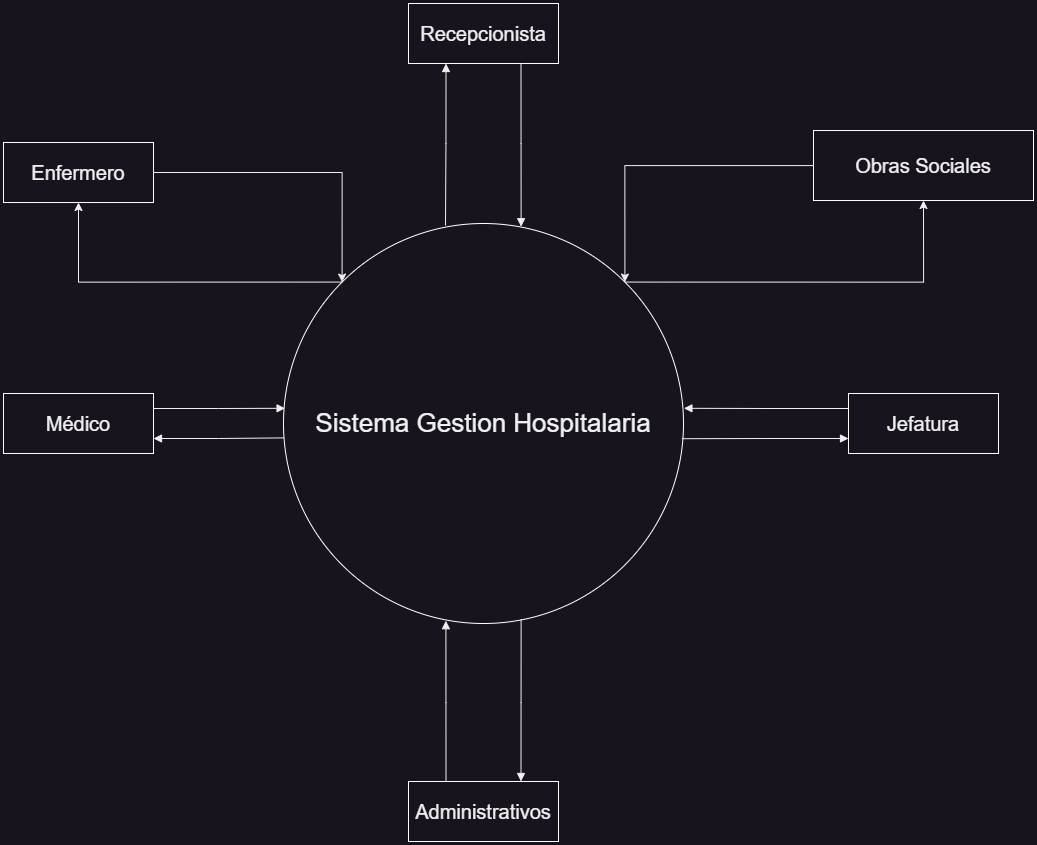

The diagram above was exported from draw.io. Its source (the exported page's mxGraphModel, read from the mxfile embedded in the PNG):
<mxGraphModel dx="2607" dy="2535" grid="1" gridSize="10" guides="1" tooltips="1" connect="1" arrows="1" fold="1" page="1" pageScale="1" pageWidth="1600" pageHeight="1000" math="0" shadow="0">
  <root>
    <mxCell id="0" />
    <mxCell id="1" parent="0" />
    <mxCell id="n1" value="Recepcionista" style="rounded=0;whiteSpace=wrap;html=1;fillColor=none;strokeColor=#FFFFFF;fontSize=20;" parent="1" vertex="1">
      <mxGeometry x="675" y="-40" width="150" height="60" as="geometry" />
    </mxCell>
    <mxCell id="FU0uN9qCsMCyt5AZ7ezg-17" style="edgeStyle=orthogonalEdgeStyle;rounded=0;orthogonalLoop=1;jettySize=auto;html=1;exitX=1;exitY=0.5;exitDx=0;exitDy=0;entryX=0;entryY=0;entryDx=0;entryDy=0;" parent="1" source="n2" target="FU0uN9qCsMCyt5AZ7ezg-2" edge="1">
      <mxGeometry relative="1" as="geometry" />
    </mxCell>
    <mxCell id="n2" value="Enfermero" style="rounded=0;whiteSpace=wrap;html=1;fillColor=none;strokeColor=#FFFFFF;fontSize=20;" parent="1" vertex="1">
      <mxGeometry x="270" y="99" width="150" height="60" as="geometry" />
    </mxCell>
    <mxCell id="n3" value="Médico" style="rounded=0;whiteSpace=wrap;html=1;fillColor=none;strokeColor=#FFFFFF;fontSize=20;" parent="1" vertex="1">
      <mxGeometry x="270" y="350" width="150" height="60" as="geometry" />
    </mxCell>
    <mxCell id="FU0uN9qCsMCyt5AZ7ezg-6" style="edgeStyle=orthogonalEdgeStyle;rounded=0;orthogonalLoop=1;jettySize=auto;html=1;exitX=0;exitY=0.25;exitDx=0;exitDy=0;entryX=1.001;entryY=0.462;entryDx=0;entryDy=0;entryPerimeter=0;startArrow=none;startFill=0;endArrow=block;endFill=1;" parent="1" source="n4" target="FU0uN9qCsMCyt5AZ7ezg-2" edge="1">
      <mxGeometry relative="1" as="geometry">
        <Array as="points" />
      </mxGeometry>
    </mxCell>
    <mxCell id="n4" value="Jefatura" style="rounded=0;whiteSpace=wrap;html=1;fillColor=none;strokeColor=#FFFFFF;fontSize=20;" parent="1" vertex="1">
      <mxGeometry x="1115" y="350" width="150" height="60" as="geometry" />
    </mxCell>
    <mxCell id="n5" value="Administrativos" style="rounded=0;whiteSpace=wrap;html=1;fillColor=none;strokeColor=#FFFFFF;fontSize=20;" parent="1" vertex="1">
      <mxGeometry x="675" y="738" width="150" height="60" as="geometry" />
    </mxCell>
    <mxCell id="FU0uN9qCsMCyt5AZ7ezg-15" style="edgeStyle=orthogonalEdgeStyle;rounded=0;orthogonalLoop=1;jettySize=auto;html=1;entryX=1;entryY=0;entryDx=0;entryDy=0;" parent="1" source="n6" target="FU0uN9qCsMCyt5AZ7ezg-2" edge="1">
      <mxGeometry relative="1" as="geometry" />
    </mxCell>
    <mxCell id="n6" value="Obras Sociales" style="rounded=0;whiteSpace=wrap;html=1;fillColor=none;strokeColor=#FFFFFF;fontSize=20;" parent="1" vertex="1">
      <mxGeometry x="1080" y="87" width="220" height="70" as="geometry" />
    </mxCell>
    <mxCell id="FU0uN9qCsMCyt5AZ7ezg-16" style="edgeStyle=orthogonalEdgeStyle;rounded=0;orthogonalLoop=1;jettySize=auto;html=1;exitX=1;exitY=0;exitDx=0;exitDy=0;entryX=0.5;entryY=1;entryDx=0;entryDy=0;" parent="1" source="FU0uN9qCsMCyt5AZ7ezg-2" target="n6" edge="1">
      <mxGeometry relative="1" as="geometry" />
    </mxCell>
    <mxCell id="FU0uN9qCsMCyt5AZ7ezg-18" style="edgeStyle=orthogonalEdgeStyle;rounded=0;orthogonalLoop=1;jettySize=auto;html=1;exitX=0;exitY=0;exitDx=0;exitDy=0;" parent="1" source="FU0uN9qCsMCyt5AZ7ezg-2" target="n2" edge="1">
      <mxGeometry relative="1" as="geometry" />
    </mxCell>
    <mxCell id="FU0uN9qCsMCyt5AZ7ezg-2" value="&lt;font style=&quot;font-size: 26px;&quot;&gt;Sistema Gestion Hospitalaria&lt;/font&gt;" style="ellipse;whiteSpace=wrap;html=1;aspect=fixed;fillColor=none;strokeColor=#FFFFFF;" parent="1" vertex="1">
      <mxGeometry x="550" y="180" width="400" height="400" as="geometry" />
    </mxCell>
    <mxCell id="FU0uN9qCsMCyt5AZ7ezg-8" style="edgeStyle=orthogonalEdgeStyle;rounded=0;orthogonalLoop=1;jettySize=auto;html=1;exitX=0;exitY=0.75;exitDx=0;exitDy=0;entryX=0.996;entryY=0.538;entryDx=0;entryDy=0;entryPerimeter=0;startArrow=block;startFill=1;endArrow=none;endFill=0;" parent="1" source="n4" target="FU0uN9qCsMCyt5AZ7ezg-2" edge="1">
      <mxGeometry relative="1" as="geometry" />
    </mxCell>
    <mxCell id="FU0uN9qCsMCyt5AZ7ezg-9" style="edgeStyle=orthogonalEdgeStyle;rounded=0;orthogonalLoop=1;jettySize=auto;html=1;exitX=1;exitY=0.25;exitDx=0;exitDy=0;entryX=0.004;entryY=0.462;entryDx=0;entryDy=0;entryPerimeter=0;endArrow=block;endFill=1;" parent="1" source="n3" target="FU0uN9qCsMCyt5AZ7ezg-2" edge="1">
      <mxGeometry relative="1" as="geometry" />
    </mxCell>
    <mxCell id="FU0uN9qCsMCyt5AZ7ezg-10" style="edgeStyle=orthogonalEdgeStyle;rounded=0;orthogonalLoop=1;jettySize=auto;html=1;exitX=1;exitY=0.75;exitDx=0;exitDy=0;entryX=0;entryY=0.536;entryDx=0;entryDy=0;entryPerimeter=0;startArrow=block;startFill=1;endArrow=none;endFill=0;" parent="1" source="n3" target="FU0uN9qCsMCyt5AZ7ezg-2" edge="1">
      <mxGeometry relative="1" as="geometry" />
    </mxCell>
    <mxCell id="FU0uN9qCsMCyt5AZ7ezg-11" style="edgeStyle=orthogonalEdgeStyle;rounded=0;orthogonalLoop=1;jettySize=auto;html=1;exitX=0.25;exitY=0;exitDx=0;exitDy=0;entryX=0.406;entryY=0.993;entryDx=0;entryDy=0;entryPerimeter=0;endArrow=block;endFill=1;" parent="1" source="n5" target="FU0uN9qCsMCyt5AZ7ezg-2" edge="1">
      <mxGeometry relative="1" as="geometry" />
    </mxCell>
    <mxCell id="FU0uN9qCsMCyt5AZ7ezg-12" style="edgeStyle=orthogonalEdgeStyle;rounded=0;orthogonalLoop=1;jettySize=auto;html=1;exitX=0.75;exitY=0;exitDx=0;exitDy=0;entryX=0.594;entryY=0.99;entryDx=0;entryDy=0;entryPerimeter=0;startArrow=block;startFill=1;endArrow=none;endFill=0;" parent="1" source="n5" target="FU0uN9qCsMCyt5AZ7ezg-2" edge="1">
      <mxGeometry relative="1" as="geometry" />
    </mxCell>
    <mxCell id="FU0uN9qCsMCyt5AZ7ezg-13" style="edgeStyle=orthogonalEdgeStyle;rounded=0;orthogonalLoop=1;jettySize=auto;html=1;exitX=0.25;exitY=1;exitDx=0;exitDy=0;startArrow=block;startFill=1;endArrow=none;endFill=0;entryX=0.405;entryY=0.005;entryDx=0;entryDy=0;entryPerimeter=0;" parent="1" source="n1" target="FU0uN9qCsMCyt5AZ7ezg-2" edge="1">
      <mxGeometry relative="1" as="geometry">
        <mxPoint x="710" y="180" as="targetPoint" />
      </mxGeometry>
    </mxCell>
    <mxCell id="FU0uN9qCsMCyt5AZ7ezg-14" style="edgeStyle=orthogonalEdgeStyle;rounded=0;orthogonalLoop=1;jettySize=auto;html=1;exitX=0.75;exitY=1;exitDx=0;exitDy=0;entryX=0.594;entryY=0.008;entryDx=0;entryDy=0;entryPerimeter=0;endArrow=block;endFill=1;" parent="1" source="n1" target="FU0uN9qCsMCyt5AZ7ezg-2" edge="1">
      <mxGeometry relative="1" as="geometry" />
    </mxCell>
  </root>
</mxGraphModel>